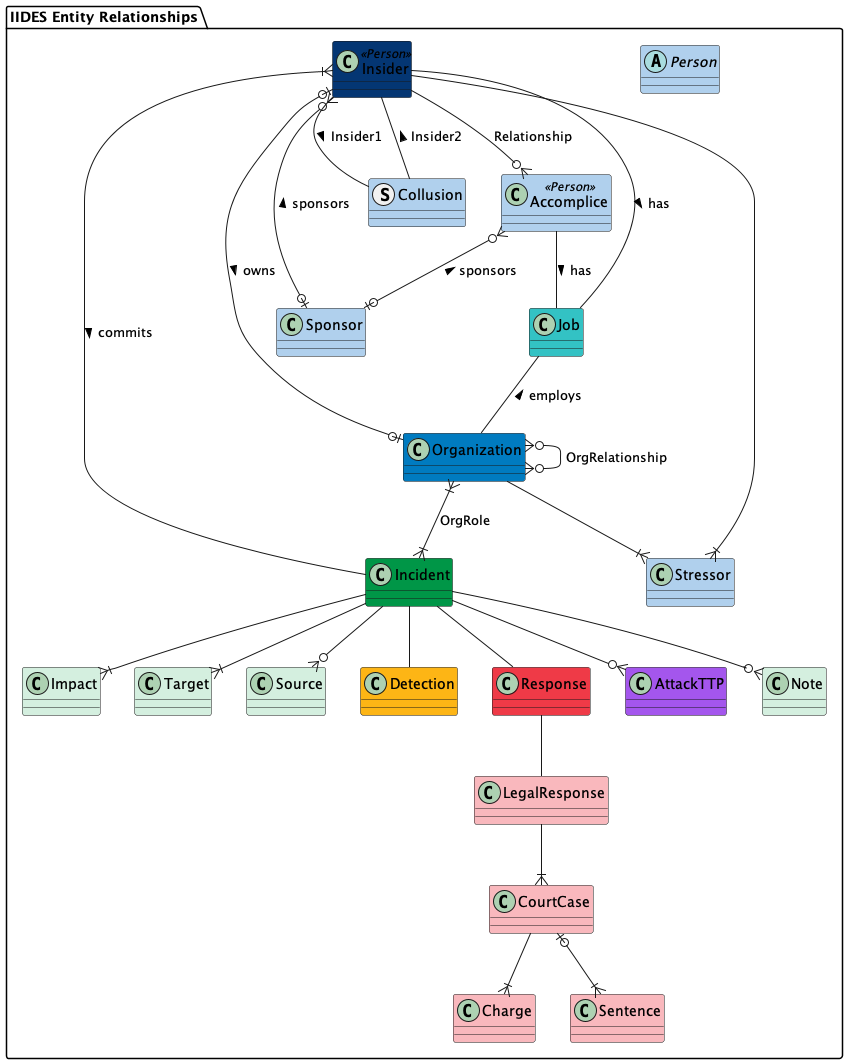

The diagram above was rendered by PlantUML. Its source (embedded in the PNG):
@startuml IIDES_Entity_Relationships
package "IIDES Entity Relationships" #FFF {

    abstract Person #b0d0ed {}
    class Insider <<Person>> #043673 {}
    class Accomplice <<Person>> #b0d0ed {}
    struct Collusion #b0d0ed {}
    class Organization #007BC0 {}
    class Sponsor #b0d0ed {}
    class Incident #009647 {}
    class Job #33c2C4 {}
    class Impact #D4EFDF {}
    class Target #D4EFDF {}
    class Source #D4EFDF {}
    class Detection #FDB515 {}
    class Response #EF3A47 {}
    class LegalResponse #f9b8bd {}
    class CourtCase #f9b8bd {}
    class Charge #f9b8bd {}
    class Sentence #f9b8bd {}
    class AttackTTP #A456ED {}
    class Stressor #b0d0ed {}
    class Note #D4EFDF {}

    Insider --o{ Accomplice : Relationship
    Incident --|{ Insider : commits <
    Accomplice -- Job : has >
    Job -- Organization : employs <
    Insider -- Job : has >
    Organization }|--|{ Incident : OrgRole
    Organization }o--o{ Organization : OrgRelationship
    Insider }o--o| Sponsor : sponsors <
    Accomplice }o--o| Sponsor : sponsors <
    Insider |o--o| Organization : owns >
    Insider -- Collusion : Insider2 <
    Collusion -- Insider : Insider1 <
    Incident --|{ Impact
    Incident --|{ Target
    Incident --o{ Source
    Incident --o{ Note
    CourtCase --|{ Charge
    CourtCase |o--|{ Sentence
    Incident -- Detection
    Incident -- Response
    Response -- LegalResponse
    LegalResponse --|{ CourtCase
    Organization --|{ Stressor
    Stressor }|-- Insider
    Incident --o{ AttackTTP
}
@enduml